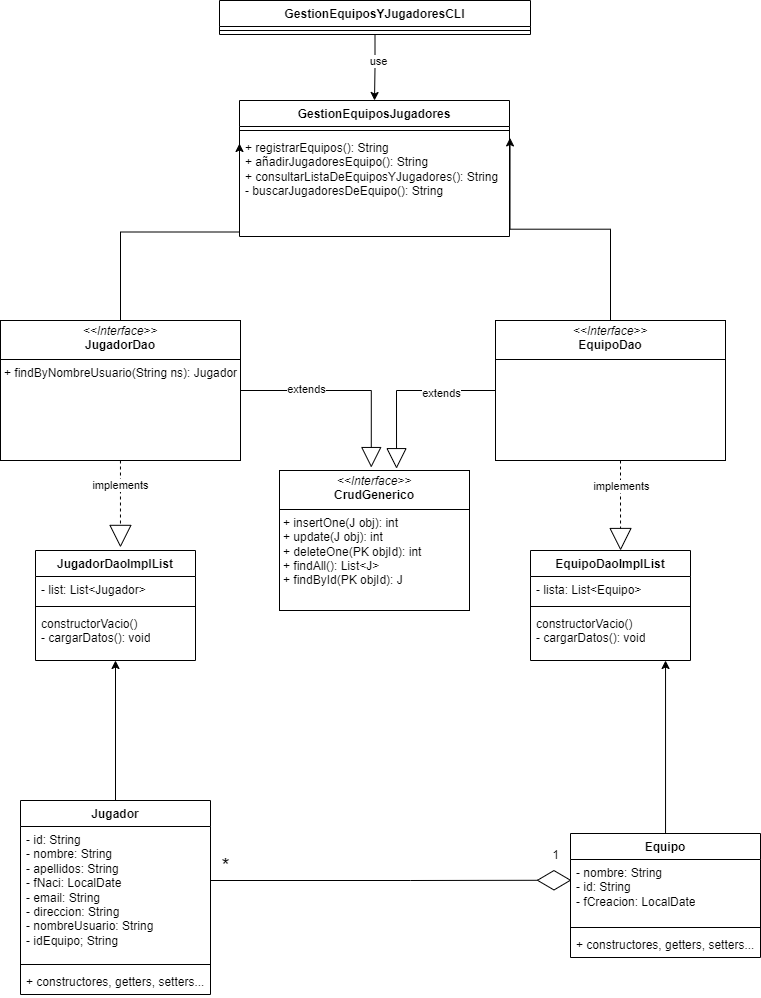

The diagram above was exported from draw.io. Its source (the exported page's mxGraphModel, read from the mxfile embedded in the PNG):
<mxGraphModel dx="1290" dy="1790" grid="1" gridSize="10" guides="1" tooltips="1" connect="1" arrows="1" fold="1" page="1" pageScale="1" pageWidth="827" pageHeight="1169" math="0" shadow="0">
  <root>
    <mxCell id="0" />
    <mxCell id="1" parent="0" />
    <mxCell id="BjNYq6z9dfqfbT37QeWy-6" value="Jugador" style="swimlane;fontStyle=1;align=center;verticalAlign=top;childLayout=stackLayout;horizontal=1;startSize=26;horizontalStack=0;resizeParent=1;resizeParentMax=0;resizeLast=0;collapsible=1;marginBottom=0;whiteSpace=wrap;html=1;" parent="1" vertex="1">
      <mxGeometry x="60" y="690" width="190" height="194" as="geometry" />
    </mxCell>
    <mxCell id="BjNYq6z9dfqfbT37QeWy-7" value="- id: String&lt;div&gt;- nombre: String&lt;/div&gt;&lt;div&gt;- apellidos: String&lt;/div&gt;&lt;div&gt;- fNaci: LocalDate&lt;/div&gt;&lt;div&gt;- email: String&lt;/div&gt;&lt;div&gt;- direccion: String&lt;/div&gt;&lt;div&gt;- nombreUsuario: String&lt;/div&gt;&lt;div&gt;- idEquipo; String&lt;/div&gt;" style="text;strokeColor=none;fillColor=none;align=left;verticalAlign=top;spacingLeft=4;spacingRight=4;overflow=hidden;rotatable=0;points=[[0,0.5],[1,0.5]];portConstraint=eastwest;whiteSpace=wrap;html=1;" parent="BjNYq6z9dfqfbT37QeWy-6" vertex="1">
      <mxGeometry y="26" width="190" height="134" as="geometry" />
    </mxCell>
    <mxCell id="BjNYq6z9dfqfbT37QeWy-8" value="" style="line;strokeWidth=1;fillColor=none;align=left;verticalAlign=middle;spacingTop=-1;spacingLeft=3;spacingRight=3;rotatable=0;labelPosition=right;points=[];portConstraint=eastwest;strokeColor=inherit;" parent="BjNYq6z9dfqfbT37QeWy-6" vertex="1">
      <mxGeometry y="160" width="190" height="8" as="geometry" />
    </mxCell>
    <mxCell id="BjNYq6z9dfqfbT37QeWy-9" value="+ constructores, getters, setters..." style="text;strokeColor=none;fillColor=none;align=left;verticalAlign=top;spacingLeft=4;spacingRight=4;overflow=hidden;rotatable=0;points=[[0,0.5],[1,0.5]];portConstraint=eastwest;whiteSpace=wrap;html=1;" parent="BjNYq6z9dfqfbT37QeWy-6" vertex="1">
      <mxGeometry y="168" width="190" height="26" as="geometry" />
    </mxCell>
    <mxCell id="BjNYq6z9dfqfbT37QeWy-10" value="Equipo" style="swimlane;fontStyle=1;align=center;verticalAlign=top;childLayout=stackLayout;horizontal=1;startSize=26;horizontalStack=0;resizeParent=1;resizeParentMax=0;resizeLast=0;collapsible=1;marginBottom=0;whiteSpace=wrap;html=1;" parent="1" vertex="1">
      <mxGeometry x="610" y="723" width="190" height="124" as="geometry" />
    </mxCell>
    <mxCell id="BjNYq6z9dfqfbT37QeWy-11" value="- nombre: String&lt;div&gt;- id: String&lt;/div&gt;&lt;div&gt;- fCreacion: LocalDate&lt;/div&gt;" style="text;strokeColor=none;fillColor=none;align=left;verticalAlign=top;spacingLeft=4;spacingRight=4;overflow=hidden;rotatable=0;points=[[0,0.5],[1,0.5]];portConstraint=eastwest;whiteSpace=wrap;html=1;" parent="BjNYq6z9dfqfbT37QeWy-10" vertex="1">
      <mxGeometry y="26" width="190" height="64" as="geometry" />
    </mxCell>
    <mxCell id="BjNYq6z9dfqfbT37QeWy-12" value="" style="line;strokeWidth=1;fillColor=none;align=left;verticalAlign=middle;spacingTop=-1;spacingLeft=3;spacingRight=3;rotatable=0;labelPosition=right;points=[];portConstraint=eastwest;strokeColor=inherit;" parent="BjNYq6z9dfqfbT37QeWy-10" vertex="1">
      <mxGeometry y="90" width="190" height="8" as="geometry" />
    </mxCell>
    <mxCell id="BjNYq6z9dfqfbT37QeWy-13" value="+ constructores, getters, setters..." style="text;strokeColor=none;fillColor=none;align=left;verticalAlign=top;spacingLeft=4;spacingRight=4;overflow=hidden;rotatable=0;points=[[0,0.5],[1,0.5]];portConstraint=eastwest;whiteSpace=wrap;html=1;" parent="BjNYq6z9dfqfbT37QeWy-10" vertex="1">
      <mxGeometry y="98" width="190" height="26" as="geometry" />
    </mxCell>
    <mxCell id="BjNYq6z9dfqfbT37QeWy-14" style="edgeStyle=orthogonalEdgeStyle;rounded=0;orthogonalLoop=1;jettySize=auto;html=1;entryX=0.005;entryY=0.324;entryDx=0;entryDy=0;entryPerimeter=0;endArrow=diamondThin;endFill=0;endSize=32;" parent="1" source="BjNYq6z9dfqfbT37QeWy-7" target="BjNYq6z9dfqfbT37QeWy-11" edge="1">
      <mxGeometry relative="1" as="geometry">
        <Array as="points">
          <mxPoint x="450" y="770" />
          <mxPoint x="450" y="770" />
        </Array>
      </mxGeometry>
    </mxCell>
    <mxCell id="BjNYq6z9dfqfbT37QeWy-15" value="1" style="text;html=1;align=center;verticalAlign=middle;resizable=0;points=[];autosize=1;strokeColor=none;fillColor=none;" parent="1" vertex="1">
      <mxGeometry x="580" y="730" width="30" height="30" as="geometry" />
    </mxCell>
    <mxCell id="BjNYq6z9dfqfbT37QeWy-16" value="*" style="text;html=1;align=center;verticalAlign=middle;resizable=0;points=[];autosize=1;strokeColor=none;fillColor=none;spacing=3;fontSize=21;" parent="1" vertex="1">
      <mxGeometry x="250" y="735" width="30" height="40" as="geometry" />
    </mxCell>
    <mxCell id="BjNYq6z9dfqfbT37QeWy-18" value="&lt;p style=&quot;margin:0px;margin-top:4px;text-align:center;&quot;&gt;&lt;i&gt;&amp;lt;&amp;lt;Interface&amp;gt;&amp;gt;&lt;/i&gt;&lt;br&gt;&lt;b&gt;EquipoDao&lt;/b&gt;&lt;/p&gt;&lt;hr size=&quot;1&quot; style=&quot;border-style:solid;&quot;&gt;&lt;p style=&quot;margin:0px;margin-left:4px;&quot;&gt;&lt;br&gt;&lt;/p&gt;" style="verticalAlign=top;align=left;overflow=fill;html=1;whiteSpace=wrap;" parent="1" vertex="1">
      <mxGeometry x="535" y="210" width="230" height="140" as="geometry" />
    </mxCell>
    <mxCell id="BjNYq6z9dfqfbT37QeWy-20" value="&lt;p style=&quot;margin:0px;margin-top:4px;text-align:center;&quot;&gt;&lt;i&gt;&amp;lt;&amp;lt;Interface&amp;gt;&amp;gt;&lt;/i&gt;&lt;br&gt;&lt;b&gt;JugadorDao&lt;/b&gt;&lt;/p&gt;&lt;hr size=&quot;1&quot; style=&quot;border-style:solid;&quot;&gt;&lt;p style=&quot;margin:0px;margin-left:4px;&quot;&gt;+ findByNombreUsuario(String ns): Jugador&lt;/p&gt;" style="verticalAlign=top;align=left;overflow=fill;html=1;whiteSpace=wrap;" parent="1" vertex="1">
      <mxGeometry x="40" y="210" width="240" height="140" as="geometry" />
    </mxCell>
    <mxCell id="BjNYq6z9dfqfbT37QeWy-21" value="&lt;p style=&quot;margin:0px;margin-top:4px;text-align:center;&quot;&gt;&lt;i&gt;&amp;lt;&amp;lt;Interface&amp;gt;&amp;gt;&lt;/i&gt;&lt;br&gt;&lt;b&gt;CrudGenerico&lt;/b&gt;&lt;/p&gt;&lt;hr size=&quot;1&quot; style=&quot;border-style:solid;&quot;&gt;&lt;p style=&quot;margin:0px;margin-left:4px;&quot;&gt;+ insertOne(J obj): int&lt;br&gt;+ update(J obj): int&lt;/p&gt;&lt;p style=&quot;margin:0px;margin-left:4px;&quot;&gt;+ deleteOne(PK objId): int&lt;/p&gt;&lt;p style=&quot;margin:0px;margin-left:4px;&quot;&gt;+ findAll(): List&amp;lt;J&amp;gt;&lt;/p&gt;&lt;p style=&quot;margin:0px;margin-left:4px;&quot;&gt;+ findById(PK objId): J&lt;/p&gt;" style="verticalAlign=top;align=left;overflow=fill;html=1;whiteSpace=wrap;" parent="1" vertex="1">
      <mxGeometry x="319" y="360" width="190" height="140" as="geometry" />
    </mxCell>
    <mxCell id="BjNYq6z9dfqfbT37QeWy-22" style="edgeStyle=orthogonalEdgeStyle;rounded=0;orthogonalLoop=1;jettySize=auto;html=1;entryX=0.483;entryY=-0.021;entryDx=0;entryDy=0;entryPerimeter=0;endArrow=block;endFill=0;endSize=18;" parent="1" source="BjNYq6z9dfqfbT37QeWy-20" target="BjNYq6z9dfqfbT37QeWy-21" edge="1">
      <mxGeometry relative="1" as="geometry" />
    </mxCell>
    <mxCell id="BjNYq6z9dfqfbT37QeWy-23" value="extends" style="edgeLabel;html=1;align=center;verticalAlign=middle;resizable=0;points=[];" parent="BjNYq6z9dfqfbT37QeWy-22" connectable="0" vertex="1">
      <mxGeometry x="-0.3777" y="2" relative="1" as="geometry">
        <mxPoint as="offset" />
      </mxGeometry>
    </mxCell>
    <mxCell id="BjNYq6z9dfqfbT37QeWy-25" style="edgeStyle=orthogonalEdgeStyle;rounded=0;orthogonalLoop=1;jettySize=auto;html=1;entryX=0.616;entryY=-0.013;entryDx=0;entryDy=0;entryPerimeter=0;endArrow=block;endFill=0;endSize=18;exitX=0;exitY=0.5;exitDx=0;exitDy=0;" parent="1" source="BjNYq6z9dfqfbT37QeWy-18" target="BjNYq6z9dfqfbT37QeWy-21" edge="1">
      <mxGeometry relative="1" as="geometry">
        <mxPoint x="260" y="290" as="sourcePoint" />
        <mxPoint x="421" y="367" as="targetPoint" />
      </mxGeometry>
    </mxCell>
    <mxCell id="BjNYq6z9dfqfbT37QeWy-26" value="extends" style="edgeLabel;html=1;align=center;verticalAlign=middle;resizable=0;points=[];" parent="BjNYq6z9dfqfbT37QeWy-25" connectable="0" vertex="1">
      <mxGeometry x="-0.3777" y="2" relative="1" as="geometry">
        <mxPoint as="offset" />
      </mxGeometry>
    </mxCell>
    <mxCell id="BjNYq6z9dfqfbT37QeWy-27" value="JugadorDaoImplList" style="swimlane;fontStyle=1;align=center;verticalAlign=top;childLayout=stackLayout;horizontal=1;startSize=26;horizontalStack=0;resizeParent=1;resizeParentMax=0;resizeLast=0;collapsible=1;marginBottom=0;whiteSpace=wrap;html=1;" parent="1" vertex="1">
      <mxGeometry x="75" y="440" width="160" height="110" as="geometry" />
    </mxCell>
    <mxCell id="BjNYq6z9dfqfbT37QeWy-28" value="- list: List&amp;lt;Jugador&amp;gt;" style="text;strokeColor=none;fillColor=none;align=left;verticalAlign=top;spacingLeft=4;spacingRight=4;overflow=hidden;rotatable=0;points=[[0,0.5],[1,0.5]];portConstraint=eastwest;whiteSpace=wrap;html=1;" parent="BjNYq6z9dfqfbT37QeWy-27" vertex="1">
      <mxGeometry y="26" width="160" height="26" as="geometry" />
    </mxCell>
    <mxCell id="BjNYq6z9dfqfbT37QeWy-29" value="" style="line;strokeWidth=1;fillColor=none;align=left;verticalAlign=middle;spacingTop=-1;spacingLeft=3;spacingRight=3;rotatable=0;labelPosition=right;points=[];portConstraint=eastwest;strokeColor=inherit;" parent="BjNYq6z9dfqfbT37QeWy-27" vertex="1">
      <mxGeometry y="52" width="160" height="8" as="geometry" />
    </mxCell>
    <mxCell id="BjNYq6z9dfqfbT37QeWy-30" value="constructorVacio()&lt;div&gt;- cargarDatos(): void&lt;/div&gt;" style="text;strokeColor=none;fillColor=none;align=left;verticalAlign=top;spacingLeft=4;spacingRight=4;overflow=hidden;rotatable=0;points=[[0,0.5],[1,0.5]];portConstraint=eastwest;whiteSpace=wrap;html=1;" parent="BjNYq6z9dfqfbT37QeWy-27" vertex="1">
      <mxGeometry y="60" width="160" height="50" as="geometry" />
    </mxCell>
    <mxCell id="BjNYq6z9dfqfbT37QeWy-31" value="EquipoDaoImplList" style="swimlane;fontStyle=1;align=center;verticalAlign=top;childLayout=stackLayout;horizontal=1;startSize=26;horizontalStack=0;resizeParent=1;resizeParentMax=0;resizeLast=0;collapsible=1;marginBottom=0;whiteSpace=wrap;html=1;" parent="1" vertex="1">
      <mxGeometry x="570" y="440" width="160" height="110" as="geometry" />
    </mxCell>
    <mxCell id="BjNYq6z9dfqfbT37QeWy-32" value="- lista: List&amp;lt;Equipo&amp;gt;" style="text;strokeColor=none;fillColor=none;align=left;verticalAlign=top;spacingLeft=4;spacingRight=4;overflow=hidden;rotatable=0;points=[[0,0.5],[1,0.5]];portConstraint=eastwest;whiteSpace=wrap;html=1;" parent="BjNYq6z9dfqfbT37QeWy-31" vertex="1">
      <mxGeometry y="26" width="160" height="26" as="geometry" />
    </mxCell>
    <mxCell id="BjNYq6z9dfqfbT37QeWy-33" value="" style="line;strokeWidth=1;fillColor=none;align=left;verticalAlign=middle;spacingTop=-1;spacingLeft=3;spacingRight=3;rotatable=0;labelPosition=right;points=[];portConstraint=eastwest;strokeColor=inherit;" parent="BjNYq6z9dfqfbT37QeWy-31" vertex="1">
      <mxGeometry y="52" width="160" height="8" as="geometry" />
    </mxCell>
    <mxCell id="BjNYq6z9dfqfbT37QeWy-34" value="constructorVacio()&lt;div&gt;- cargarDatos(): void&lt;/div&gt;" style="text;strokeColor=none;fillColor=none;align=left;verticalAlign=top;spacingLeft=4;spacingRight=4;overflow=hidden;rotatable=0;points=[[0,0.5],[1,0.5]];portConstraint=eastwest;whiteSpace=wrap;html=1;" parent="BjNYq6z9dfqfbT37QeWy-31" vertex="1">
      <mxGeometry y="60" width="160" height="50" as="geometry" />
    </mxCell>
    <mxCell id="BjNYq6z9dfqfbT37QeWy-35" style="edgeStyle=orthogonalEdgeStyle;rounded=0;orthogonalLoop=1;jettySize=auto;html=1;entryX=0.531;entryY=-0.028;entryDx=0;entryDy=0;entryPerimeter=0;dashed=1;endArrow=block;endFill=0;endSize=20;" parent="1" source="BjNYq6z9dfqfbT37QeWy-20" target="BjNYq6z9dfqfbT37QeWy-27" edge="1">
      <mxGeometry relative="1" as="geometry" />
    </mxCell>
    <mxCell id="BjNYq6z9dfqfbT37QeWy-36" value="implements" style="edgeLabel;html=1;align=center;verticalAlign=middle;resizable=0;points=[];" parent="BjNYq6z9dfqfbT37QeWy-35" connectable="0" vertex="1">
      <mxGeometry x="-0.4487" relative="1" as="geometry">
        <mxPoint as="offset" />
      </mxGeometry>
    </mxCell>
    <mxCell id="BjNYq6z9dfqfbT37QeWy-37" style="edgeStyle=orthogonalEdgeStyle;rounded=0;orthogonalLoop=1;jettySize=auto;html=1;entryX=0.563;entryY=0;entryDx=0;entryDy=0;entryPerimeter=0;dashed=1;endArrow=block;endFill=0;endSize=20;" parent="1" target="BjNYq6z9dfqfbT37QeWy-31" edge="1">
      <mxGeometry relative="1" as="geometry">
        <mxPoint x="660" y="350" as="sourcePoint" />
        <mxPoint x="660" y="438" as="targetPoint" />
      </mxGeometry>
    </mxCell>
    <mxCell id="BjNYq6z9dfqfbT37QeWy-38" value="implements" style="edgeLabel;html=1;align=center;verticalAlign=middle;resizable=0;points=[];" parent="BjNYq6z9dfqfbT37QeWy-37" connectable="0" vertex="1">
      <mxGeometry x="-0.4487" relative="1" as="geometry">
        <mxPoint as="offset" />
      </mxGeometry>
    </mxCell>
    <mxCell id="BjNYq6z9dfqfbT37QeWy-39" style="edgeStyle=orthogonalEdgeStyle;rounded=0;orthogonalLoop=1;jettySize=auto;html=1;entryX=0.5;entryY=1;entryDx=0;entryDy=0;entryPerimeter=0;" parent="1" source="BjNYq6z9dfqfbT37QeWy-6" target="BjNYq6z9dfqfbT37QeWy-30" edge="1">
      <mxGeometry relative="1" as="geometry" />
    </mxCell>
    <mxCell id="BjNYq6z9dfqfbT37QeWy-40" style="edgeStyle=orthogonalEdgeStyle;rounded=0;orthogonalLoop=1;jettySize=auto;html=1;entryX=0.844;entryY=1;entryDx=0;entryDy=0;entryPerimeter=0;" parent="1" source="BjNYq6z9dfqfbT37QeWy-10" target="BjNYq6z9dfqfbT37QeWy-34" edge="1">
      <mxGeometry relative="1" as="geometry" />
    </mxCell>
    <mxCell id="BjNYq6z9dfqfbT37QeWy-50" style="edgeStyle=orthogonalEdgeStyle;rounded=0;orthogonalLoop=1;jettySize=auto;html=1;" parent="1" source="BjNYq6z9dfqfbT37QeWy-20" edge="1">
      <mxGeometry relative="1" as="geometry">
        <mxPoint x="279" y="33" as="targetPoint" />
      </mxGeometry>
    </mxCell>
    <mxCell id="BjNYq6z9dfqfbT37QeWy-51" style="edgeStyle=orthogonalEdgeStyle;rounded=0;orthogonalLoop=1;jettySize=auto;html=1;entryX=1.002;entryY=0.336;entryDx=0;entryDy=0;entryPerimeter=0;" parent="1" source="BjNYq6z9dfqfbT37QeWy-18" edge="1">
      <mxGeometry relative="1" as="geometry">
        <mxPoint x="549.54" y="27.423999999999978" as="targetPoint" />
      </mxGeometry>
    </mxCell>
    <mxCell id="bhag1sGJmtUOUbKwFSUU-5" value="GestionEquiposJugadores" style="swimlane;fontStyle=1;align=center;verticalAlign=top;childLayout=stackLayout;horizontal=1;startSize=26;horizontalStack=0;resizeParent=1;resizeParentMax=0;resizeLast=0;collapsible=1;marginBottom=0;whiteSpace=wrap;html=1;" parent="1" vertex="1">
      <mxGeometry x="279" y="-10" width="270" height="136" as="geometry" />
    </mxCell>
    <mxCell id="bhag1sGJmtUOUbKwFSUU-7" value="" style="line;strokeWidth=1;fillColor=none;align=left;verticalAlign=middle;spacingTop=-1;spacingLeft=3;spacingRight=3;rotatable=0;labelPosition=right;points=[];portConstraint=eastwest;strokeColor=inherit;" parent="bhag1sGJmtUOUbKwFSUU-5" vertex="1">
      <mxGeometry y="26" width="270" height="8" as="geometry" />
    </mxCell>
    <mxCell id="bhag1sGJmtUOUbKwFSUU-8" value="+ registrarEquipos(): String&lt;div&gt;+ añadirJugadoresEquipo(): String&lt;/div&gt;&lt;div&gt;+ consultarListaDeEquiposYJugadores(): String&lt;/div&gt;&lt;div&gt;- buscarJugadoresDeEquipo(): String&lt;/div&gt;" style="text;strokeColor=none;fillColor=none;align=left;verticalAlign=top;spacingLeft=4;spacingRight=4;overflow=hidden;rotatable=0;points=[[0,0.5],[1,0.5]];portConstraint=eastwest;whiteSpace=wrap;html=1;" parent="bhag1sGJmtUOUbKwFSUU-5" vertex="1">
      <mxGeometry y="34" width="270" height="102" as="geometry" />
    </mxCell>
    <mxCell id="GBk_Hs4NFw1JOmsFpFUE-5" style="edgeStyle=orthogonalEdgeStyle;rounded=0;orthogonalLoop=1;jettySize=auto;html=1;entryX=0.5;entryY=0;entryDx=0;entryDy=0;" parent="1" source="GBk_Hs4NFw1JOmsFpFUE-1" target="bhag1sGJmtUOUbKwFSUU-5" edge="1">
      <mxGeometry relative="1" as="geometry" />
    </mxCell>
    <mxCell id="GBk_Hs4NFw1JOmsFpFUE-6" value="use" style="edgeLabel;html=1;align=center;verticalAlign=middle;resizable=0;points=[];" parent="GBk_Hs4NFw1JOmsFpFUE-5" connectable="0" vertex="1">
      <mxGeometry x="-0.2119" y="3" relative="1" as="geometry">
        <mxPoint as="offset" />
      </mxGeometry>
    </mxCell>
    <mxCell id="GBk_Hs4NFw1JOmsFpFUE-1" value="GestionEquiposYJugadoresCLI" style="swimlane;fontStyle=1;align=center;verticalAlign=top;childLayout=stackLayout;horizontal=1;startSize=26;horizontalStack=0;resizeParent=1;resizeParentMax=0;resizeLast=0;collapsible=1;marginBottom=0;whiteSpace=wrap;html=1;" parent="1" vertex="1">
      <mxGeometry x="259" y="-110" width="311" height="34" as="geometry" />
    </mxCell>
    <mxCell id="GBk_Hs4NFw1JOmsFpFUE-3" value="" style="line;strokeWidth=1;fillColor=none;align=left;verticalAlign=middle;spacingTop=-1;spacingLeft=3;spacingRight=3;rotatable=0;labelPosition=right;points=[];portConstraint=eastwest;strokeColor=inherit;" parent="GBk_Hs4NFw1JOmsFpFUE-1" vertex="1">
      <mxGeometry y="26" width="311" height="8" as="geometry" />
    </mxCell>
  </root>
</mxGraphModel>